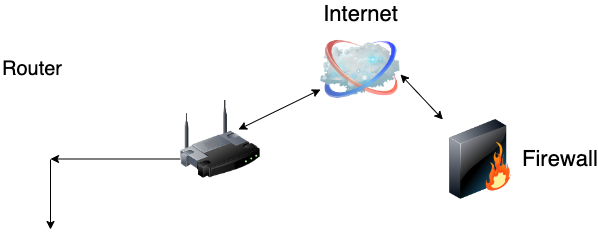

The diagram above was exported from draw.io. Its source (the exported page's mxGraphModel, read from the mxfile embedded in the PNG):
<mxGraphModel dx="1085" dy="567" grid="1" gridSize="10" guides="1" tooltips="1" connect="1" arrows="1" fold="1" page="1" pageScale="1" pageWidth="1100" pageHeight="850" background="none" math="0" shadow="0">
  <root>
    <mxCell id="0" />
    <mxCell id="1" parent="0" />
    <mxCell id="69ecfefc5c41e42c-1" value="" style="image;html=1;labelBackgroundColor=#ffffff;image=img/lib/clip_art/networking/Wireless_Router_128x128.png;rounded=1;shadow=0;comic=0;strokeWidth=2;fontSize=22" parent="1" vertex="1">
      <mxGeometry x="330" y="210" width="80" height="80" as="geometry" />
    </mxCell>
    <mxCell id="69ecfefc5c41e42c-2" value="Internet" style="image;html=1;labelBackgroundColor=#ffffff;image=img/lib/clip_art/networking/Cloud_128x128.png;rounded=1;shadow=0;comic=0;strokeWidth=2;fontSize=22;labelPosition=center;verticalLabelPosition=top;align=center;verticalAlign=bottom;" parent="1" vertex="1">
      <mxGeometry x="470" y="140" width="80" height="80" as="geometry" />
    </mxCell>
    <mxCell id="69ecfefc5c41e42c-3" value="Firewall" style="image;html=1;labelBackgroundColor=#ffffff;image=img/lib/clip_art/networking/Firewall_128x128.png;rounded=1;shadow=0;comic=0;strokeWidth=2;fontSize=22;labelPosition=right;verticalLabelPosition=middle;align=left;verticalAlign=middle;" parent="1" vertex="1">
      <mxGeometry x="590" y="230" width="80" height="80" as="geometry" />
    </mxCell>
    <mxCell id="KGzXodTvNzKyLKdn0dPQ-6" value="&lt;h1 style=&quot;&quot;&gt;&lt;span style=&quot;font-weight: normal;&quot;&gt;&lt;font style=&quot;font-size: 20px;&quot;&gt;Router&lt;/font&gt;&lt;/span&gt;&lt;/h1&gt;" style="text;html=1;strokeColor=none;fillColor=none;align=left;verticalAlign=middle;whiteSpace=wrap;rounded=0;fontFamily=Helvetica;fontSize=18;" parent="1" vertex="1">
      <mxGeometry x="150" y="160" width="70" height="25" as="geometry" />
    </mxCell>
    <mxCell id="0PqF-oODWfCJnr7KgKpj-14" value="" style="endArrow=classic;startArrow=classic;html=1;rounded=0;" edge="1" parent="1" source="69ecfefc5c41e42c-3">
      <mxGeometry width="50" height="50" relative="1" as="geometry">
        <mxPoint x="670" y="245" as="sourcePoint" />
        <mxPoint x="550" y="185" as="targetPoint" />
      </mxGeometry>
    </mxCell>
    <mxCell id="0PqF-oODWfCJnr7KgKpj-22" value="" style="endArrow=classic;html=1;rounded=0;" edge="1" parent="1">
      <mxGeometry width="50" height="50" relative="1" as="geometry">
        <mxPoint x="330" y="269.5" as="sourcePoint" />
        <mxPoint x="200" y="269.5" as="targetPoint" />
      </mxGeometry>
    </mxCell>
    <mxCell id="0PqF-oODWfCJnr7KgKpj-25" value="" style="endArrow=classic;startArrow=classic;html=1;rounded=0;exitX=0;exitY=0.75;exitDx=0;exitDy=0;" edge="1" parent="1" source="69ecfefc5c41e42c-2">
      <mxGeometry width="50" height="50" relative="1" as="geometry">
        <mxPoint x="470" y="210" as="sourcePoint" />
        <mxPoint x="388" y="240" as="targetPoint" />
      </mxGeometry>
    </mxCell>
    <mxCell id="0PqF-oODWfCJnr7KgKpj-26" value="" style="endArrow=classic;html=1;rounded=0;" edge="1" parent="1">
      <mxGeometry width="50" height="50" relative="1" as="geometry">
        <mxPoint x="200" y="270" as="sourcePoint" />
        <mxPoint x="200" y="340" as="targetPoint" />
      </mxGeometry>
    </mxCell>
  </root>
</mxGraphModel>